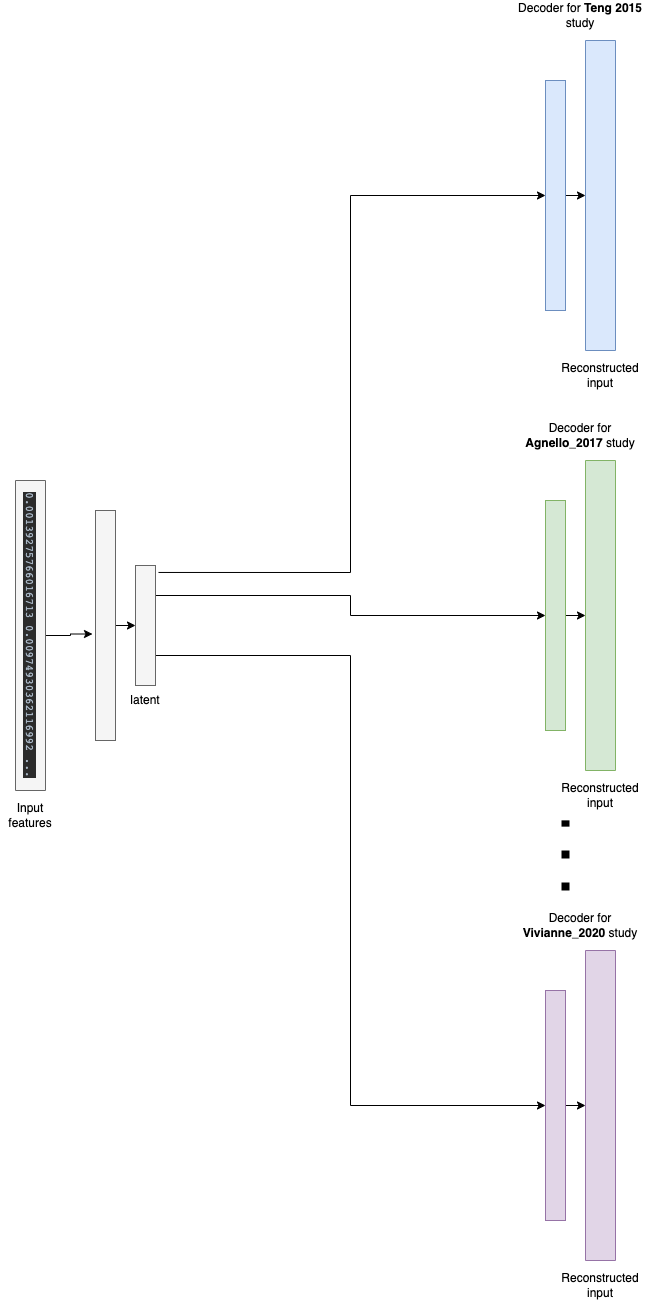

The diagram above was exported from draw.io. Its source (the exported page's mxGraphModel, read from the mxfile embedded in the PNG):
<mxGraphModel dx="1186" dy="1784" grid="1" gridSize="10" guides="1" tooltips="1" connect="1" arrows="1" fold="1" page="1" pageScale="1" pageWidth="827" pageHeight="1169" math="0" shadow="0">
  <root>
    <mxCell id="0" />
    <mxCell id="1" parent="0" />
    <mxCell id="jdDzQHp5nyKt6bQh7CS4-6" style="edgeStyle=orthogonalEdgeStyle;rounded=0;orthogonalLoop=1;jettySize=auto;html=1;exitX=0.5;exitY=0;exitDx=0;exitDy=0;entryX=-0.15;entryY=0.537;entryDx=0;entryDy=0;entryPerimeter=0;" edge="1" parent="1" source="jdDzQHp5nyKt6bQh7CS4-1" target="jdDzQHp5nyKt6bQh7CS4-3">
      <mxGeometry relative="1" as="geometry" />
    </mxCell>
    <mxCell id="jdDzQHp5nyKt6bQh7CS4-1" value="&lt;pre style=&quot;background-color: #2b2b2b ; color: #a9b7c6 ; font-family: &amp;#34;jetbrains mono&amp;#34; , monospace ; font-size: 8.3pt&quot;&gt;0.00139275766016713 0.00974930362116992 ...&lt;/pre&gt;" style="rounded=0;whiteSpace=wrap;html=1;fillColor=#f5f5f5;strokeColor=#666666;rotation=90;fontColor=#333333;" vertex="1" parent="1">
      <mxGeometry x="-60" y="330" width="310" height="30" as="geometry" />
    </mxCell>
    <mxCell id="jdDzQHp5nyKt6bQh7CS4-2" value="Input features" style="text;html=1;strokeColor=none;fillColor=none;align=center;verticalAlign=middle;whiteSpace=wrap;rounded=0;" vertex="1" parent="1">
      <mxGeometry x="65" y="510" width="60" height="30" as="geometry" />
    </mxCell>
    <mxCell id="jdDzQHp5nyKt6bQh7CS4-7" style="edgeStyle=orthogonalEdgeStyle;rounded=0;orthogonalLoop=1;jettySize=auto;html=1;exitX=1;exitY=0.5;exitDx=0;exitDy=0;entryX=0;entryY=0.5;entryDx=0;entryDy=0;" edge="1" parent="1" source="jdDzQHp5nyKt6bQh7CS4-3" target="jdDzQHp5nyKt6bQh7CS4-4">
      <mxGeometry relative="1" as="geometry" />
    </mxCell>
    <mxCell id="jdDzQHp5nyKt6bQh7CS4-3" value="" style="rounded=0;whiteSpace=wrap;html=1;fillColor=#f5f5f5;strokeColor=#666666;fontColor=#333333;" vertex="1" parent="1">
      <mxGeometry x="160" y="220" width="20" height="230" as="geometry" />
    </mxCell>
    <mxCell id="jdDzQHp5nyKt6bQh7CS4-12" style="edgeStyle=orthogonalEdgeStyle;rounded=0;orthogonalLoop=1;jettySize=auto;html=1;exitX=1.15;exitY=0.058;exitDx=0;exitDy=0;entryX=0;entryY=0.5;entryDx=0;entryDy=0;exitPerimeter=0;" edge="1" parent="1" source="jdDzQHp5nyKt6bQh7CS4-4" target="jdDzQHp5nyKt6bQh7CS4-9">
      <mxGeometry relative="1" as="geometry" />
    </mxCell>
    <mxCell id="jdDzQHp5nyKt6bQh7CS4-20" style="edgeStyle=orthogonalEdgeStyle;rounded=0;orthogonalLoop=1;jettySize=auto;html=1;exitX=1;exitY=0.25;exitDx=0;exitDy=0;entryX=0;entryY=0.5;entryDx=0;entryDy=0;" edge="1" parent="1" source="jdDzQHp5nyKt6bQh7CS4-4" target="jdDzQHp5nyKt6bQh7CS4-16">
      <mxGeometry relative="1" as="geometry" />
    </mxCell>
    <mxCell id="jdDzQHp5nyKt6bQh7CS4-27" style="edgeStyle=orthogonalEdgeStyle;rounded=0;orthogonalLoop=1;jettySize=auto;html=1;exitX=1;exitY=0.75;exitDx=0;exitDy=0;entryX=0;entryY=0.5;entryDx=0;entryDy=0;" edge="1" parent="1" source="jdDzQHp5nyKt6bQh7CS4-4" target="jdDzQHp5nyKt6bQh7CS4-22">
      <mxGeometry relative="1" as="geometry" />
    </mxCell>
    <mxCell id="jdDzQHp5nyKt6bQh7CS4-4" value="" style="rounded=0;whiteSpace=wrap;html=1;fillColor=#f5f5f5;strokeColor=#666666;fontColor=#333333;" vertex="1" parent="1">
      <mxGeometry x="200" y="275" width="20" height="120" as="geometry" />
    </mxCell>
    <mxCell id="jdDzQHp5nyKt6bQh7CS4-5" value="latent" style="text;html=1;strokeColor=none;fillColor=none;align=center;verticalAlign=middle;whiteSpace=wrap;rounded=0;" vertex="1" parent="1">
      <mxGeometry x="180" y="395" width="60" height="30" as="geometry" />
    </mxCell>
    <mxCell id="jdDzQHp5nyKt6bQh7CS4-11" style="edgeStyle=orthogonalEdgeStyle;rounded=0;orthogonalLoop=1;jettySize=auto;html=1;exitX=1;exitY=0.5;exitDx=0;exitDy=0;entryX=0.5;entryY=1;entryDx=0;entryDy=0;" edge="1" parent="1" source="jdDzQHp5nyKt6bQh7CS4-9" target="jdDzQHp5nyKt6bQh7CS4-10">
      <mxGeometry relative="1" as="geometry" />
    </mxCell>
    <mxCell id="jdDzQHp5nyKt6bQh7CS4-9" value="" style="rounded=0;whiteSpace=wrap;html=1;fillColor=#dae8fc;strokeColor=#6c8ebf;" vertex="1" parent="1">
      <mxGeometry x="610" y="-210" width="20" height="230" as="geometry" />
    </mxCell>
    <mxCell id="jdDzQHp5nyKt6bQh7CS4-10" value="&lt;pre style=&quot;background-color: #2b2b2b ; color: #a9b7c6 ; font-family: &amp;#34;jetbrains mono&amp;#34; , monospace ; font-size: 8.3pt&quot;&gt;&lt;br&gt;&lt;/pre&gt;" style="rounded=0;whiteSpace=wrap;html=1;fillColor=#dae8fc;strokeColor=#6c8ebf;rotation=90;" vertex="1" parent="1">
      <mxGeometry x="510" y="-110" width="310" height="30" as="geometry" />
    </mxCell>
    <mxCell id="jdDzQHp5nyKt6bQh7CS4-13" value="Reconstructed input" style="text;html=1;strokeColor=none;fillColor=none;align=center;verticalAlign=middle;whiteSpace=wrap;rounded=0;" vertex="1" parent="1">
      <mxGeometry x="635" y="70" width="60" height="30" as="geometry" />
    </mxCell>
    <mxCell id="jdDzQHp5nyKt6bQh7CS4-14" value="Decoder for &lt;b&gt;Teng&lt;/b&gt; &lt;b&gt;2015&lt;/b&gt; study" style="text;html=1;strokeColor=none;fillColor=none;align=center;verticalAlign=middle;whiteSpace=wrap;rounded=0;" vertex="1" parent="1">
      <mxGeometry x="580" y="-290" width="130" height="30" as="geometry" />
    </mxCell>
    <mxCell id="jdDzQHp5nyKt6bQh7CS4-15" style="edgeStyle=orthogonalEdgeStyle;rounded=0;orthogonalLoop=1;jettySize=auto;html=1;exitX=1;exitY=0.5;exitDx=0;exitDy=0;entryX=0.5;entryY=1;entryDx=0;entryDy=0;" edge="1" parent="1" source="jdDzQHp5nyKt6bQh7CS4-16" target="jdDzQHp5nyKt6bQh7CS4-17">
      <mxGeometry relative="1" as="geometry" />
    </mxCell>
    <mxCell id="jdDzQHp5nyKt6bQh7CS4-16" value="" style="rounded=0;whiteSpace=wrap;html=1;fillColor=#d5e8d4;strokeColor=#82b366;" vertex="1" parent="1">
      <mxGeometry x="610" y="210" width="20" height="230" as="geometry" />
    </mxCell>
    <mxCell id="jdDzQHp5nyKt6bQh7CS4-17" value="&lt;pre style=&quot;background-color: #2b2b2b ; color: #a9b7c6 ; font-family: &amp;#34;jetbrains mono&amp;#34; , monospace ; font-size: 8.3pt&quot;&gt;&lt;br&gt;&lt;/pre&gt;" style="rounded=0;whiteSpace=wrap;html=1;fillColor=#d5e8d4;strokeColor=#82b366;rotation=90;" vertex="1" parent="1">
      <mxGeometry x="510" y="310" width="310" height="30" as="geometry" />
    </mxCell>
    <mxCell id="jdDzQHp5nyKt6bQh7CS4-18" value="Reconstructed input" style="text;html=1;strokeColor=none;fillColor=none;align=center;verticalAlign=middle;whiteSpace=wrap;rounded=0;" vertex="1" parent="1">
      <mxGeometry x="635" y="490" width="60" height="30" as="geometry" />
    </mxCell>
    <mxCell id="jdDzQHp5nyKt6bQh7CS4-19" value="Decoder for &lt;b&gt;Agnello_2017&lt;/b&gt;&amp;nbsp;study" style="text;html=1;strokeColor=none;fillColor=none;align=center;verticalAlign=middle;whiteSpace=wrap;rounded=0;" vertex="1" parent="1">
      <mxGeometry x="580" y="130" width="130" height="30" as="geometry" />
    </mxCell>
    <mxCell id="jdDzQHp5nyKt6bQh7CS4-21" style="edgeStyle=orthogonalEdgeStyle;rounded=0;orthogonalLoop=1;jettySize=auto;html=1;exitX=1;exitY=0.5;exitDx=0;exitDy=0;entryX=0.5;entryY=1;entryDx=0;entryDy=0;" edge="1" parent="1" source="jdDzQHp5nyKt6bQh7CS4-22" target="jdDzQHp5nyKt6bQh7CS4-23">
      <mxGeometry relative="1" as="geometry" />
    </mxCell>
    <mxCell id="jdDzQHp5nyKt6bQh7CS4-22" value="" style="rounded=0;whiteSpace=wrap;html=1;fillColor=#e1d5e7;strokeColor=#9673a6;" vertex="1" parent="1">
      <mxGeometry x="610" y="700" width="20" height="230" as="geometry" />
    </mxCell>
    <mxCell id="jdDzQHp5nyKt6bQh7CS4-23" value="&lt;pre style=&quot;background-color: #2b2b2b ; color: #a9b7c6 ; font-family: &amp;#34;jetbrains mono&amp;#34; , monospace ; font-size: 8.3pt&quot;&gt;&lt;br&gt;&lt;/pre&gt;" style="rounded=0;whiteSpace=wrap;html=1;fillColor=#e1d5e7;strokeColor=#9673a6;rotation=90;" vertex="1" parent="1">
      <mxGeometry x="510" y="800" width="310" height="30" as="geometry" />
    </mxCell>
    <mxCell id="jdDzQHp5nyKt6bQh7CS4-24" value="Reconstructed input" style="text;html=1;strokeColor=none;fillColor=none;align=center;verticalAlign=middle;whiteSpace=wrap;rounded=0;" vertex="1" parent="1">
      <mxGeometry x="635" y="980" width="60" height="30" as="geometry" />
    </mxCell>
    <mxCell id="jdDzQHp5nyKt6bQh7CS4-25" value="Decoder for &lt;b&gt;Vivianne_2020&lt;/b&gt;&amp;nbsp;study" style="text;html=1;strokeColor=none;fillColor=none;align=center;verticalAlign=middle;whiteSpace=wrap;rounded=0;" vertex="1" parent="1">
      <mxGeometry x="580" y="620" width="130" height="30" as="geometry" />
    </mxCell>
    <mxCell id="jdDzQHp5nyKt6bQh7CS4-26" value="" style="endArrow=none;dashed=1;html=1;dashPattern=1 3;strokeWidth=8;rounded=0;" edge="1" parent="1">
      <mxGeometry width="50" height="50" relative="1" as="geometry">
        <mxPoint x="630" y="600" as="sourcePoint" />
        <mxPoint x="630" y="530" as="targetPoint" />
      </mxGeometry>
    </mxCell>
  </root>
</mxGraphModel>